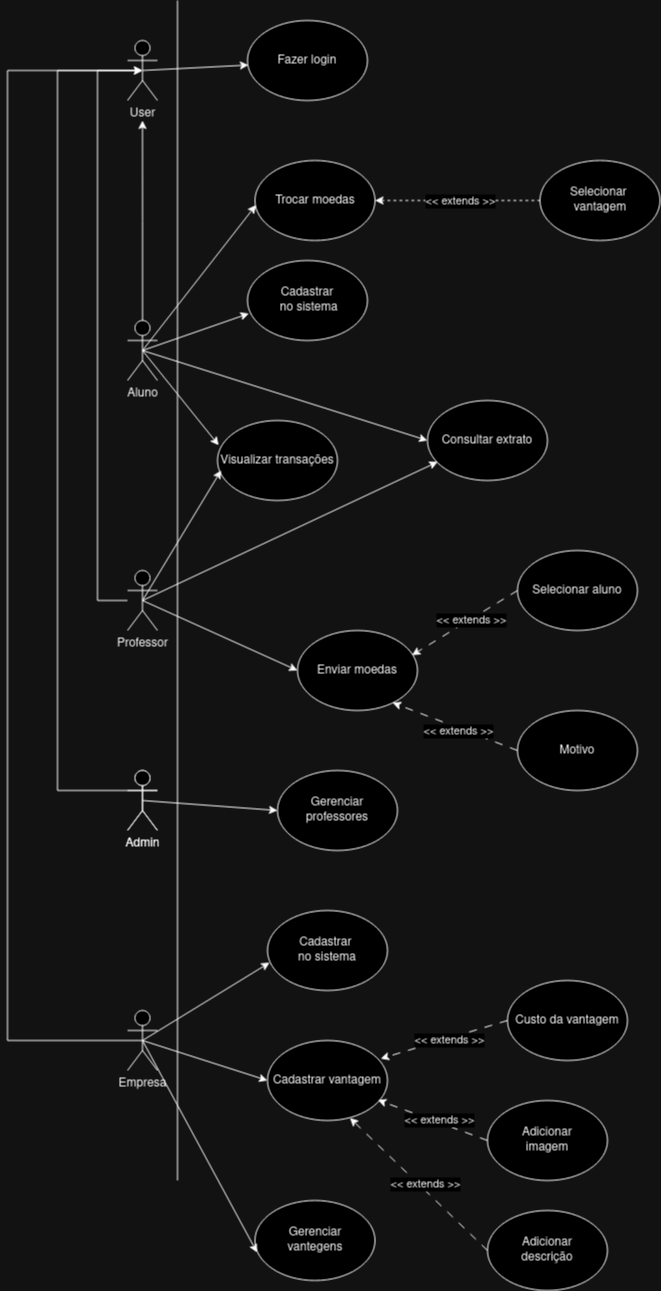

The diagram above was exported from draw.io. Its source (the exported page's mxGraphModel, read from the mxfile embedded in the PNG):
<mxGraphModel dx="2114" dy="1996" grid="1" gridSize="10" guides="1" tooltips="1" connect="1" arrows="1" fold="1" page="1" pageScale="1" pageWidth="850" pageHeight="1100" math="0" shadow="0">
  <root>
    <mxCell id="0" />
    <mxCell id="1" parent="0" />
    <mxCell id="fivshPvDah9K8ub0-0JP-14" style="edgeStyle=orthogonalEdgeStyle;rounded=0;orthogonalLoop=1;jettySize=auto;html=1;" edge="1" parent="1" source="fivshPvDah9K8ub0-0JP-1">
      <mxGeometry relative="1" as="geometry">
        <mxPoint x="285" y="-40" as="targetPoint" />
      </mxGeometry>
    </mxCell>
    <mxCell id="fivshPvDah9K8ub0-0JP-1" value="Aluno" style="shape=umlActor;verticalLabelPosition=bottom;verticalAlign=top;html=1;outlineConnect=0;" vertex="1" parent="1">
      <mxGeometry x="270" y="160" width="30" height="60" as="geometry" />
    </mxCell>
    <mxCell id="fivshPvDah9K8ub0-0JP-2" value="" style="endArrow=none;html=1;rounded=0;" edge="1" parent="1">
      <mxGeometry width="50" height="50" relative="1" as="geometry">
        <mxPoint x="320" y="1020" as="sourcePoint" />
        <mxPoint x="320" y="-160" as="targetPoint" />
        <Array as="points">
          <mxPoint x="320" y="360" />
        </Array>
      </mxGeometry>
    </mxCell>
    <mxCell id="fivshPvDah9K8ub0-0JP-5" value="" style="endArrow=classic;html=1;rounded=0;entryX=0.008;entryY=0.557;entryDx=0;entryDy=0;entryPerimeter=0;exitX=0.5;exitY=0.5;exitDx=0;exitDy=0;exitPerimeter=0;" edge="1" parent="1" source="fivshPvDah9K8ub0-0JP-1" target="fivshPvDah9K8ub0-0JP-7">
      <mxGeometry width="50" height="50" relative="1" as="geometry">
        <mxPoint x="380" y="140" as="sourcePoint" />
        <mxPoint x="455.39999999999986" y="112.56000000000006" as="targetPoint" />
      </mxGeometry>
    </mxCell>
    <mxCell id="fivshPvDah9K8ub0-0JP-7" value="&lt;div align=&quot;center&quot;&gt;Trocar moedas&lt;/div&gt;" style="ellipse;whiteSpace=wrap;html=1;" vertex="1" parent="1">
      <mxGeometry x="397.5" width="120" height="80" as="geometry" />
    </mxCell>
    <mxCell id="fivshPvDah9K8ub0-0JP-8" value="&lt;div align=&quot;center&quot;&gt;Selecionar&amp;nbsp;&lt;/div&gt;&lt;div align=&quot;center&quot;&gt;vantagem&lt;br&gt;&lt;/div&gt;" style="ellipse;whiteSpace=wrap;html=1;" vertex="1" parent="1">
      <mxGeometry x="682.5" width="120" height="80" as="geometry" />
    </mxCell>
    <mxCell id="fivshPvDah9K8ub0-0JP-9" value="" style="endArrow=none;dashed=1;html=1;rounded=0;entryX=0;entryY=0.5;entryDx=0;entryDy=0;exitX=1;exitY=0.5;exitDx=0;exitDy=0;endFill=0;startArrow=classic;startFill=1;" edge="1" parent="1" source="fivshPvDah9K8ub0-0JP-7" target="fivshPvDah9K8ub0-0JP-8">
      <mxGeometry width="50" height="50" relative="1" as="geometry">
        <mxPoint x="592.5" y="65" as="sourcePoint" />
        <mxPoint x="642.5" y="15" as="targetPoint" />
      </mxGeometry>
    </mxCell>
    <mxCell id="fivshPvDah9K8ub0-0JP-10" value="&amp;lt;&amp;lt; extends &amp;gt;&amp;gt;" style="edgeLabel;html=1;align=center;verticalAlign=middle;resizable=0;points=[];rotation=0;" vertex="1" connectable="0" parent="fivshPvDah9K8ub0-0JP-9">
      <mxGeometry x="-0.0442" y="-2" relative="1" as="geometry">
        <mxPoint x="6" y="-2" as="offset" />
      </mxGeometry>
    </mxCell>
    <mxCell id="fivshPvDah9K8ub0-0JP-11" value="User" style="shape=umlActor;verticalLabelPosition=bottom;verticalAlign=top;html=1;outlineConnect=0;" vertex="1" parent="1">
      <mxGeometry x="270" y="-120" width="30" height="60" as="geometry" />
    </mxCell>
    <mxCell id="fivshPvDah9K8ub0-0JP-12" value="" style="endArrow=classic;html=1;rounded=0;entryX=0.008;entryY=0.557;entryDx=0;entryDy=0;entryPerimeter=0;exitX=0.5;exitY=0.5;exitDx=0;exitDy=0;exitPerimeter=0;" edge="1" parent="1" target="fivshPvDah9K8ub0-0JP-13" source="fivshPvDah9K8ub0-0JP-11">
      <mxGeometry width="50" height="50" relative="1" as="geometry">
        <mxPoint x="270" y="-86.502384737679" as="sourcePoint" />
        <mxPoint x="435.39999999999986" y="-142.43999999999994" as="targetPoint" />
      </mxGeometry>
    </mxCell>
    <mxCell id="fivshPvDah9K8ub0-0JP-13" value="&lt;div align=&quot;center&quot;&gt;Fazer login&lt;br&gt;&lt;/div&gt;" style="ellipse;whiteSpace=wrap;html=1;" vertex="1" parent="1">
      <mxGeometry x="390" y="-140" width="120" height="80" as="geometry" />
    </mxCell>
    <mxCell id="fivshPvDah9K8ub0-0JP-15" value="Consultar extrato" style="ellipse;whiteSpace=wrap;html=1;" vertex="1" parent="1">
      <mxGeometry x="570" y="240" width="120" height="80" as="geometry" />
    </mxCell>
    <mxCell id="fivshPvDah9K8ub0-0JP-16" value="" style="endArrow=classic;html=1;rounded=0;entryX=0;entryY=0.5;entryDx=0;entryDy=0;exitX=0.5;exitY=0.5;exitDx=0;exitDy=0;exitPerimeter=0;" edge="1" parent="1" source="fivshPvDah9K8ub0-0JP-1" target="fivshPvDah9K8ub0-0JP-15">
      <mxGeometry width="50" height="50" relative="1" as="geometry">
        <mxPoint x="300" y="291" as="sourcePoint" />
        <mxPoint x="426" y="220" as="targetPoint" />
      </mxGeometry>
    </mxCell>
    <mxCell id="fivshPvDah9K8ub0-0JP-18" style="edgeStyle=orthogonalEdgeStyle;rounded=0;orthogonalLoop=1;jettySize=auto;html=1;" edge="1" parent="1" source="fivshPvDah9K8ub0-0JP-17">
      <mxGeometry relative="1" as="geometry">
        <mxPoint x="285" y="-90" as="targetPoint" />
        <Array as="points">
          <mxPoint x="240" y="440" />
          <mxPoint x="240" y="-90" />
        </Array>
      </mxGeometry>
    </mxCell>
    <mxCell id="fivshPvDah9K8ub0-0JP-17" value="Professor" style="shape=umlActor;verticalLabelPosition=bottom;verticalAlign=top;html=1;outlineConnect=0;" vertex="1" parent="1">
      <mxGeometry x="270" y="410" width="30" height="60" as="geometry" />
    </mxCell>
    <mxCell id="fivshPvDah9K8ub0-0JP-19" value="" style="endArrow=classic;html=1;rounded=0;entryX=0.085;entryY=0.767;entryDx=0;entryDy=0;exitX=0.5;exitY=0.5;exitDx=0;exitDy=0;exitPerimeter=0;entryPerimeter=0;" edge="1" parent="1" source="fivshPvDah9K8ub0-0JP-17" target="fivshPvDah9K8ub0-0JP-15">
      <mxGeometry width="50" height="50" relative="1" as="geometry">
        <mxPoint x="349" y="370" as="sourcePoint" />
        <mxPoint x="500" y="476" as="targetPoint" />
      </mxGeometry>
    </mxCell>
    <mxCell id="fivshPvDah9K8ub0-0JP-20" value="Enviar moedas" style="ellipse;whiteSpace=wrap;html=1;" vertex="1" parent="1">
      <mxGeometry x="440" y="470" width="120" height="80" as="geometry" />
    </mxCell>
    <mxCell id="fivshPvDah9K8ub0-0JP-21" value="" style="endArrow=classic;html=1;rounded=0;entryX=0;entryY=0.5;entryDx=0;entryDy=0;exitX=0.5;exitY=0.5;exitDx=0;exitDy=0;exitPerimeter=0;" edge="1" parent="1" source="fivshPvDah9K8ub0-0JP-17" target="fivshPvDah9K8ub0-0JP-20">
      <mxGeometry width="50" height="50" relative="1" as="geometry">
        <mxPoint x="295" y="450" as="sourcePoint" />
        <mxPoint x="478" y="338" as="targetPoint" />
      </mxGeometry>
    </mxCell>
    <mxCell id="fivshPvDah9K8ub0-0JP-22" value="Selecionar aluno" style="ellipse;whiteSpace=wrap;html=1;" vertex="1" parent="1">
      <mxGeometry x="660" y="390" width="120" height="80" as="geometry" />
    </mxCell>
    <mxCell id="fivshPvDah9K8ub0-0JP-23" value="" style="endArrow=classic;html=1;rounded=0;entryX=0.954;entryY=0.309;entryDx=0;entryDy=0;exitX=0;exitY=0.5;exitDx=0;exitDy=0;entryPerimeter=0;dashed=1;dashPattern=8 8;" edge="1" parent="1" target="fivshPvDah9K8ub0-0JP-20" source="fivshPvDah9K8ub0-0JP-22">
      <mxGeometry width="50" height="50" relative="1" as="geometry">
        <mxPoint x="620" y="490" as="sourcePoint" />
        <mxPoint x="813" y="388" as="targetPoint" />
      </mxGeometry>
    </mxCell>
    <mxCell id="fivshPvDah9K8ub0-0JP-28" value="&amp;lt;&amp;lt; extends &amp;gt;&amp;gt;" style="edgeLabel;html=1;align=center;verticalAlign=middle;resizable=0;points=[];" vertex="1" connectable="0" parent="fivshPvDah9K8ub0-0JP-23">
      <mxGeometry x="-0.1097" y="1" relative="1" as="geometry">
        <mxPoint as="offset" />
      </mxGeometry>
    </mxCell>
    <mxCell id="fivshPvDah9K8ub0-0JP-24" value="Motivo" style="ellipse;whiteSpace=wrap;html=1;" vertex="1" parent="1">
      <mxGeometry x="660" y="550" width="120" height="80" as="geometry" />
    </mxCell>
    <mxCell id="fivshPvDah9K8ub0-0JP-25" value="" style="endArrow=classic;html=1;rounded=0;entryX=0.793;entryY=0.903;entryDx=0;entryDy=0;exitX=0;exitY=0.5;exitDx=0;exitDy=0;entryPerimeter=0;dashed=1;dashPattern=8 8;" edge="1" parent="1" source="fivshPvDah9K8ub0-0JP-24" target="fivshPvDah9K8ub0-0JP-20">
      <mxGeometry width="50" height="50" relative="1" as="geometry">
        <mxPoint x="592.36" y="642.56" as="sourcePoint" />
        <mxPoint x="540.0000000000001" y="530" as="targetPoint" />
      </mxGeometry>
    </mxCell>
    <mxCell id="fivshPvDah9K8ub0-0JP-29" value="&amp;lt;&amp;lt; extends &amp;gt;&amp;gt;" style="edgeLabel;html=1;align=center;verticalAlign=middle;resizable=0;points=[];" vertex="1" connectable="0" parent="1">
      <mxGeometry x="599.9989637895461" y="569.9983488477993" as="geometry" />
    </mxCell>
    <mxCell id="fivshPvDah9K8ub0-0JP-30" value="Visualizar transações" style="ellipse;whiteSpace=wrap;html=1;" vertex="1" parent="1">
      <mxGeometry x="360" y="260" width="120" height="80" as="geometry" />
    </mxCell>
    <mxCell id="fivshPvDah9K8ub0-0JP-32" value="" style="endArrow=classic;html=1;rounded=0;entryX=0.031;entryY=0.623;entryDx=0;entryDy=0;exitX=0.5;exitY=0.5;exitDx=0;exitDy=0;exitPerimeter=0;entryPerimeter=0;" edge="1" parent="1" source="fivshPvDah9K8ub0-0JP-17" target="fivshPvDah9K8ub0-0JP-30">
      <mxGeometry width="50" height="50" relative="1" as="geometry">
        <mxPoint x="295" y="450" as="sourcePoint" />
        <mxPoint x="458" y="278" as="targetPoint" />
      </mxGeometry>
    </mxCell>
    <mxCell id="fivshPvDah9K8ub0-0JP-33" value="" style="endArrow=classic;html=1;rounded=0;entryX=0.01;entryY=0.31;entryDx=0;entryDy=0;exitX=0.5;exitY=0.5;exitDx=0;exitDy=0;exitPerimeter=0;entryPerimeter=0;" edge="1" parent="1" source="fivshPvDah9K8ub0-0JP-1" target="fivshPvDah9K8ub0-0JP-30">
      <mxGeometry width="50" height="50" relative="1" as="geometry">
        <mxPoint x="295" y="200" as="sourcePoint" />
        <mxPoint x="440" y="250" as="targetPoint" />
      </mxGeometry>
    </mxCell>
    <mxCell id="fivshPvDah9K8ub0-0JP-37" style="edgeStyle=orthogonalEdgeStyle;rounded=0;orthogonalLoop=1;jettySize=auto;html=1;exitX=0;exitY=0.3333333333333333;exitDx=0;exitDy=0;exitPerimeter=0;entryX=0.5;entryY=0.5;entryDx=0;entryDy=0;entryPerimeter=0;" edge="1" parent="1" source="fivshPvDah9K8ub0-0JP-35" target="fivshPvDah9K8ub0-0JP-11">
      <mxGeometry relative="1" as="geometry">
        <mxPoint x="270" y="720" as="sourcePoint" />
        <mxPoint x="270" y="-90.00000000000023" as="targetPoint" />
        <Array as="points">
          <mxPoint x="200" y="630" />
          <mxPoint x="200" y="-90" />
        </Array>
      </mxGeometry>
    </mxCell>
    <mxCell id="fivshPvDah9K8ub0-0JP-35" value="Admin" style="shape=umlActor;verticalLabelPosition=bottom;verticalAlign=top;html=1;outlineConnect=0;" vertex="1" parent="1">
      <mxGeometry x="270" y="610" width="30" height="60" as="geometry" />
    </mxCell>
    <mxCell id="fivshPvDah9K8ub0-0JP-39" value="Gerenciar professores" style="ellipse;whiteSpace=wrap;html=1;" vertex="1" parent="1">
      <mxGeometry x="420" y="610" width="120" height="80" as="geometry" />
    </mxCell>
    <mxCell id="fivshPvDah9K8ub0-0JP-40" value="" style="endArrow=classic;html=1;rounded=0;entryX=0;entryY=0.5;entryDx=0;entryDy=0;exitX=0.5;exitY=0.5;exitDx=0;exitDy=0;exitPerimeter=0;" edge="1" parent="1" target="fivshPvDah9K8ub0-0JP-39" source="fivshPvDah9K8ub0-0JP-35">
      <mxGeometry width="50" height="50" relative="1" as="geometry">
        <mxPoint x="260" y="730" as="sourcePoint" />
        <mxPoint x="438" y="488" as="targetPoint" />
      </mxGeometry>
    </mxCell>
    <mxCell id="fivshPvDah9K8ub0-0JP-49" value="Admin" style="shape=umlActor;verticalLabelPosition=bottom;verticalAlign=top;html=1;outlineConnect=0;" vertex="1" parent="1">
      <mxGeometry x="270" y="610" width="30" height="60" as="geometry" />
    </mxCell>
    <mxCell id="fivshPvDah9K8ub0-0JP-59" style="edgeStyle=orthogonalEdgeStyle;rounded=0;orthogonalLoop=1;jettySize=auto;html=1;exitX=0.5;exitY=0.5;exitDx=0;exitDy=0;exitPerimeter=0;" edge="1" parent="1" source="fivshPvDah9K8ub0-0JP-54">
      <mxGeometry relative="1" as="geometry">
        <mxPoint x="285" y="-90" as="targetPoint" />
        <Array as="points">
          <mxPoint x="150" y="880" />
          <mxPoint x="150" y="-90" />
        </Array>
      </mxGeometry>
    </mxCell>
    <mxCell id="fivshPvDah9K8ub0-0JP-54" value="Empresa" style="shape=umlActor;verticalLabelPosition=bottom;verticalAlign=top;html=1;outlineConnect=0;" vertex="1" parent="1">
      <mxGeometry x="270" y="850" width="30" height="60" as="geometry" />
    </mxCell>
    <mxCell id="fivshPvDah9K8ub0-0JP-55" value="&lt;div&gt;Cadastrar&amp;nbsp;&lt;/div&gt;&lt;div&gt;no sistema&lt;/div&gt;" style="ellipse;whiteSpace=wrap;html=1;" vertex="1" parent="1">
      <mxGeometry x="410" y="750" width="120" height="80" as="geometry" />
    </mxCell>
    <mxCell id="fivshPvDah9K8ub0-0JP-56" value="" style="endArrow=classic;html=1;rounded=0;entryX=0.018;entryY=0.651;entryDx=0;entryDy=0;exitX=0.5;exitY=0.5;exitDx=0;exitDy=0;exitPerimeter=0;entryPerimeter=0;" edge="1" parent="1" source="fivshPvDah9K8ub0-0JP-54" target="fivshPvDah9K8ub0-0JP-55">
      <mxGeometry width="50" height="50" relative="1" as="geometry">
        <mxPoint x="260" y="890" as="sourcePoint" />
        <mxPoint x="438" y="648" as="targetPoint" />
      </mxGeometry>
    </mxCell>
    <mxCell id="fivshPvDah9K8ub0-0JP-57" value="Cadastrar vantagem" style="ellipse;whiteSpace=wrap;html=1;" vertex="1" parent="1">
      <mxGeometry x="410" y="880" width="120" height="80" as="geometry" />
    </mxCell>
    <mxCell id="fivshPvDah9K8ub0-0JP-58" value="" style="endArrow=classic;html=1;rounded=0;entryX=0;entryY=0.5;entryDx=0;entryDy=0;exitX=0.5;exitY=0.5;exitDx=0;exitDy=0;exitPerimeter=0;" edge="1" parent="1" source="fivshPvDah9K8ub0-0JP-54" target="fivshPvDah9K8ub0-0JP-57">
      <mxGeometry width="50" height="50" relative="1" as="geometry">
        <mxPoint x="317.5" y="1080" as="sourcePoint" />
        <mxPoint x="470.5" y="798" as="targetPoint" />
      </mxGeometry>
    </mxCell>
    <mxCell id="fivshPvDah9K8ub0-0JP-61" value="&lt;div align=&quot;center&quot;&gt;Cadastrar&lt;/div&gt;&lt;div&gt;&amp;nbsp;no sistema&lt;br&gt;&lt;/div&gt;" style="ellipse;whiteSpace=wrap;html=1;" vertex="1" parent="1">
      <mxGeometry x="390" y="100" width="120" height="80" as="geometry" />
    </mxCell>
    <mxCell id="fivshPvDah9K8ub0-0JP-63" value="" style="endArrow=classic;html=1;rounded=0;entryX=0.012;entryY=0.663;entryDx=0;entryDy=0;entryPerimeter=0;exitX=0.5;exitY=0.5;exitDx=0;exitDy=0;exitPerimeter=0;" edge="1" parent="1" source="fivshPvDah9K8ub0-0JP-1" target="fivshPvDah9K8ub0-0JP-61">
      <mxGeometry width="50" height="50" relative="1" as="geometry">
        <mxPoint x="290" y="190" as="sourcePoint" />
        <mxPoint x="408" y="55" as="targetPoint" />
      </mxGeometry>
    </mxCell>
    <mxCell id="fivshPvDah9K8ub0-0JP-64" value="Custo da vantagem" style="ellipse;whiteSpace=wrap;html=1;" vertex="1" parent="1">
      <mxGeometry x="650" y="820" width="120" height="80" as="geometry" />
    </mxCell>
    <mxCell id="fivshPvDah9K8ub0-0JP-65" value="" style="endArrow=classic;html=1;rounded=0;entryX=0.943;entryY=0.227;entryDx=0;entryDy=0;exitX=0;exitY=0.5;exitDx=0;exitDy=0;dashed=1;dashPattern=8 8;entryPerimeter=0;" edge="1" parent="1" source="fivshPvDah9K8ub0-0JP-64" target="fivshPvDah9K8ub0-0JP-57">
      <mxGeometry width="50" height="50" relative="1" as="geometry">
        <mxPoint x="533" y="790" as="sourcePoint" />
        <mxPoint x="530" y="870" as="targetPoint" />
      </mxGeometry>
    </mxCell>
    <mxCell id="fivshPvDah9K8ub0-0JP-66" value="&amp;lt;&amp;lt; extends &amp;gt;&amp;gt;" style="edgeLabel;html=1;align=center;verticalAlign=middle;resizable=0;points=[];" vertex="1" connectable="0" parent="fivshPvDah9K8ub0-0JP-65">
      <mxGeometry x="0.0103" y="-1" relative="1" as="geometry">
        <mxPoint x="6" y="1" as="offset" />
      </mxGeometry>
    </mxCell>
    <mxCell id="fivshPvDah9K8ub0-0JP-67" value="&lt;div&gt;Adicionar &lt;br&gt;&lt;/div&gt;&lt;div&gt;imagem&lt;br&gt;&lt;/div&gt;" style="ellipse;whiteSpace=wrap;html=1;" vertex="1" parent="1">
      <mxGeometry x="630" y="940" width="120" height="80" as="geometry" />
    </mxCell>
    <mxCell id="fivshPvDah9K8ub0-0JP-68" value="" style="endArrow=classic;html=1;rounded=0;entryX=0.92;entryY=0.744;entryDx=0;entryDy=0;exitX=0;exitY=0.5;exitDx=0;exitDy=0;dashed=1;dashPattern=8 8;entryPerimeter=0;" edge="1" parent="1" source="fivshPvDah9K8ub0-0JP-67" target="fivshPvDah9K8ub0-0JP-57">
      <mxGeometry width="50" height="50" relative="1" as="geometry">
        <mxPoint x="527.5" y="930" as="sourcePoint" />
        <mxPoint x="517.5" y="1038" as="targetPoint" />
      </mxGeometry>
    </mxCell>
    <mxCell id="fivshPvDah9K8ub0-0JP-69" value="&amp;lt;&amp;lt; extends &amp;gt;&amp;gt;" style="edgeLabel;html=1;align=center;verticalAlign=middle;resizable=0;points=[];" vertex="1" connectable="0" parent="fivshPvDah9K8ub0-0JP-68">
      <mxGeometry x="0.0103" y="-1" relative="1" as="geometry">
        <mxPoint x="6" y="1" as="offset" />
      </mxGeometry>
    </mxCell>
    <mxCell id="fivshPvDah9K8ub0-0JP-70" value="&lt;div&gt;Adicionar &lt;br&gt;&lt;/div&gt;&lt;div&gt;descrição&lt;br&gt;&lt;/div&gt;" style="ellipse;whiteSpace=wrap;html=1;" vertex="1" parent="1">
      <mxGeometry x="630" y="1050" width="120" height="80" as="geometry" />
    </mxCell>
    <mxCell id="fivshPvDah9K8ub0-0JP-71" value="" style="endArrow=classic;html=1;rounded=0;entryX=0.687;entryY=0.968;entryDx=0;entryDy=0;exitX=0;exitY=0.5;exitDx=0;exitDy=0;dashed=1;dashPattern=8 8;entryPerimeter=0;" edge="1" parent="1" source="fivshPvDah9K8ub0-0JP-70" target="fivshPvDah9K8ub0-0JP-57">
      <mxGeometry width="50" height="50" relative="1" as="geometry">
        <mxPoint x="517.5" y="1050" as="sourcePoint" />
        <mxPoint x="510" y="1060" as="targetPoint" />
      </mxGeometry>
    </mxCell>
    <mxCell id="fivshPvDah9K8ub0-0JP-72" value="&amp;lt;&amp;lt; extends &amp;gt;&amp;gt;" style="edgeLabel;html=1;align=center;verticalAlign=middle;resizable=0;points=[];" vertex="1" connectable="0" parent="fivshPvDah9K8ub0-0JP-71">
      <mxGeometry x="0.0103" y="-1" relative="1" as="geometry">
        <mxPoint x="6" y="1" as="offset" />
      </mxGeometry>
    </mxCell>
    <mxCell id="fivshPvDah9K8ub0-0JP-73" value="&lt;div&gt;Gerenciar&lt;/div&gt;&lt;div&gt;vantegens&lt;/div&gt;" style="ellipse;whiteSpace=wrap;html=1;" vertex="1" parent="1">
      <mxGeometry x="397.5" y="1040" width="120" height="80" as="geometry" />
    </mxCell>
    <mxCell id="fivshPvDah9K8ub0-0JP-74" value="" style="endArrow=classic;html=1;rounded=0;entryX=0.018;entryY=0.651;entryDx=0;entryDy=0;exitX=0.5;exitY=0.5;exitDx=0;exitDy=0;exitPerimeter=0;entryPerimeter=0;" edge="1" parent="1" target="fivshPvDah9K8ub0-0JP-73" source="fivshPvDah9K8ub0-0JP-54">
      <mxGeometry width="50" height="50" relative="1" as="geometry">
        <mxPoint x="235" y="1060" as="sourcePoint" />
        <mxPoint x="388" y="908" as="targetPoint" />
      </mxGeometry>
    </mxCell>
  </root>
</mxGraphModel>